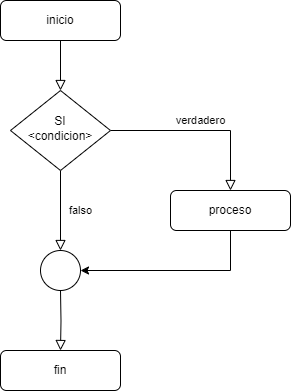

The diagram above was exported from draw.io. Its source (the exported page's mxGraphModel, read from the mxfile embedded in the PNG):
<mxGraphModel dx="1434" dy="790" grid="1" gridSize="10" guides="1" tooltips="1" connect="1" arrows="1" fold="1" page="1" pageScale="1" pageWidth="827" pageHeight="1169" math="0" shadow="0">
  <root>
    <mxCell id="WIyWlLk6GJQsqaUBKTNV-0" />
    <mxCell id="WIyWlLk6GJQsqaUBKTNV-1" parent="WIyWlLk6GJQsqaUBKTNV-0" />
    <mxCell id="WIyWlLk6GJQsqaUBKTNV-2" value="" style="rounded=0;html=1;jettySize=auto;orthogonalLoop=1;fontSize=11;endArrow=block;endFill=0;endSize=8;strokeWidth=1;shadow=0;labelBackgroundColor=none;edgeStyle=orthogonalEdgeStyle;" parent="WIyWlLk6GJQsqaUBKTNV-1" source="WIyWlLk6GJQsqaUBKTNV-3" target="WIyWlLk6GJQsqaUBKTNV-6" edge="1">
      <mxGeometry relative="1" as="geometry" />
    </mxCell>
    <mxCell id="WIyWlLk6GJQsqaUBKTNV-3" value="inicio" style="rounded=1;whiteSpace=wrap;html=1;fontSize=12;glass=0;strokeWidth=1;shadow=0;" parent="WIyWlLk6GJQsqaUBKTNV-1" vertex="1">
      <mxGeometry x="160" y="80" width="120" height="40" as="geometry" />
    </mxCell>
    <mxCell id="WIyWlLk6GJQsqaUBKTNV-4" value="falso" style="rounded=0;html=1;jettySize=auto;orthogonalLoop=1;fontSize=11;endArrow=block;endFill=0;endSize=8;strokeWidth=1;shadow=0;labelBackgroundColor=none;edgeStyle=orthogonalEdgeStyle;entryX=0.5;entryY=0;entryDx=0;entryDy=0;" parent="WIyWlLk6GJQsqaUBKTNV-1" source="WIyWlLk6GJQsqaUBKTNV-6" target="KMUw1lO5CSPumKIWskSd-1" edge="1">
      <mxGeometry y="20" relative="1" as="geometry">
        <mxPoint as="offset" />
        <mxPoint x="220" y="290" as="targetPoint" />
      </mxGeometry>
    </mxCell>
    <mxCell id="WIyWlLk6GJQsqaUBKTNV-5" value="verdadero" style="edgeStyle=orthogonalEdgeStyle;rounded=0;html=1;jettySize=auto;orthogonalLoop=1;fontSize=11;endArrow=block;endFill=0;endSize=8;strokeWidth=1;shadow=0;labelBackgroundColor=none;" parent="WIyWlLk6GJQsqaUBKTNV-1" source="WIyWlLk6GJQsqaUBKTNV-6" target="WIyWlLk6GJQsqaUBKTNV-7" edge="1">
      <mxGeometry y="10" relative="1" as="geometry">
        <mxPoint as="offset" />
      </mxGeometry>
    </mxCell>
    <mxCell id="WIyWlLk6GJQsqaUBKTNV-6" value="SI&lt;br&gt;&amp;lt;condicion&amp;gt;" style="rhombus;whiteSpace=wrap;html=1;shadow=0;fontFamily=Helvetica;fontSize=12;align=center;strokeWidth=1;spacing=6;spacingTop=-4;" parent="WIyWlLk6GJQsqaUBKTNV-1" vertex="1">
      <mxGeometry x="170" y="170" width="100" height="80" as="geometry" />
    </mxCell>
    <mxCell id="KMUw1lO5CSPumKIWskSd-2" style="edgeStyle=orthogonalEdgeStyle;rounded=0;orthogonalLoop=1;jettySize=auto;html=1;entryX=1;entryY=0.5;entryDx=0;entryDy=0;" edge="1" parent="WIyWlLk6GJQsqaUBKTNV-1" source="WIyWlLk6GJQsqaUBKTNV-7" target="KMUw1lO5CSPumKIWskSd-1">
      <mxGeometry relative="1" as="geometry">
        <mxPoint x="390" y="370" as="targetPoint" />
        <Array as="points">
          <mxPoint x="390" y="350" />
        </Array>
      </mxGeometry>
    </mxCell>
    <mxCell id="WIyWlLk6GJQsqaUBKTNV-7" value="proceso" style="rounded=1;whiteSpace=wrap;html=1;fontSize=12;glass=0;strokeWidth=1;shadow=0;" parent="WIyWlLk6GJQsqaUBKTNV-1" vertex="1">
      <mxGeometry x="330" y="270" width="120" height="40" as="geometry" />
    </mxCell>
    <mxCell id="WIyWlLk6GJQsqaUBKTNV-8" value="" style="rounded=0;html=1;jettySize=auto;orthogonalLoop=1;fontSize=11;endArrow=block;endFill=0;endSize=8;strokeWidth=1;shadow=0;labelBackgroundColor=none;edgeStyle=orthogonalEdgeStyle;" parent="WIyWlLk6GJQsqaUBKTNV-1" target="WIyWlLk6GJQsqaUBKTNV-11" edge="1">
      <mxGeometry x="0.3333" y="20" relative="1" as="geometry">
        <mxPoint as="offset" />
        <mxPoint x="220" y="370" as="sourcePoint" />
      </mxGeometry>
    </mxCell>
    <mxCell id="WIyWlLk6GJQsqaUBKTNV-11" value="fin" style="rounded=1;whiteSpace=wrap;html=1;fontSize=12;glass=0;strokeWidth=1;shadow=0;" parent="WIyWlLk6GJQsqaUBKTNV-1" vertex="1">
      <mxGeometry x="160" y="430" width="120" height="40" as="geometry" />
    </mxCell>
    <mxCell id="KMUw1lO5CSPumKIWskSd-1" value="" style="ellipse;whiteSpace=wrap;html=1;aspect=fixed;" vertex="1" parent="WIyWlLk6GJQsqaUBKTNV-1">
      <mxGeometry x="200" y="330" width="40" height="40" as="geometry" />
    </mxCell>
  </root>
</mxGraphModel>